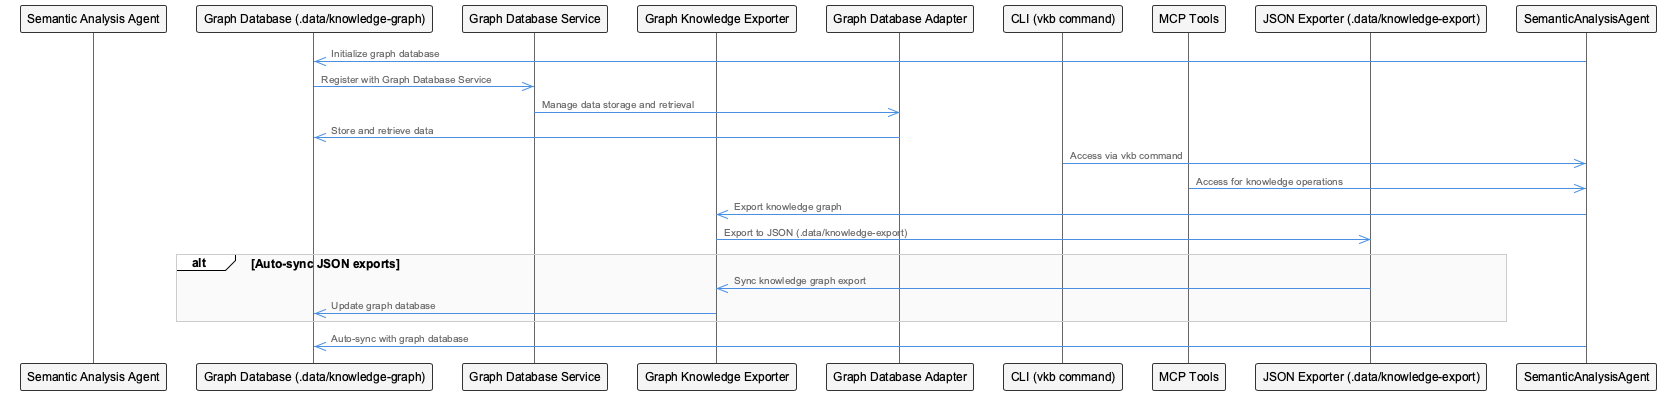

The diagram above was rendered by PlantUML. Its source (embedded in the PNG):
@startuml
!include /Users/q284340/Agentic/coding/docs/puml/_standard-style.puml

participant SemanticAnalysisAgentSystemImplementation as "Semantic Analysis Agent"
participant GraphDatabase as "Graph Database (.data/knowledge-graph)"
participant GraphDatabaseService as "Graph Database Service"
participant GraphKnowledgeExporter as "Graph Knowledge Exporter"
participant GraphDatabaseAdapter as "Graph Database Adapter"
participant CLI as "CLI (vkb command)"
participant MCP as "MCP Tools"
participant JSONExporter as "JSON Exporter (.data/knowledge-export)"

SemanticAnalysisAgent->>GraphDatabase: Initialize graph database
GraphDatabase->>GraphDatabaseService: Register with Graph Database Service
GraphDatabaseService->>GraphDatabaseAdapter: Manage data storage and retrieval
GraphDatabaseAdapter->>GraphDatabase: Store and retrieve data

CLI->>SemanticAnalysisAgent: Access via vkb command
MCP->>SemanticAnalysisAgent: Access for knowledge operations
SemanticAnalysisAgent->>GraphKnowledgeExporter: Export knowledge graph
GraphKnowledgeExporter->>JSONExporter: Export to JSON (.data/knowledge-export)

alt Auto-sync JSON exports
    JSONExporter->>GraphKnowledgeExporter: Sync knowledge graph export
    GraphKnowledgeExporter->>GraphDatabase: Update graph database
end

SemanticAnalysisAgent->>GraphDatabase: Auto-sync with graph database

@enduml